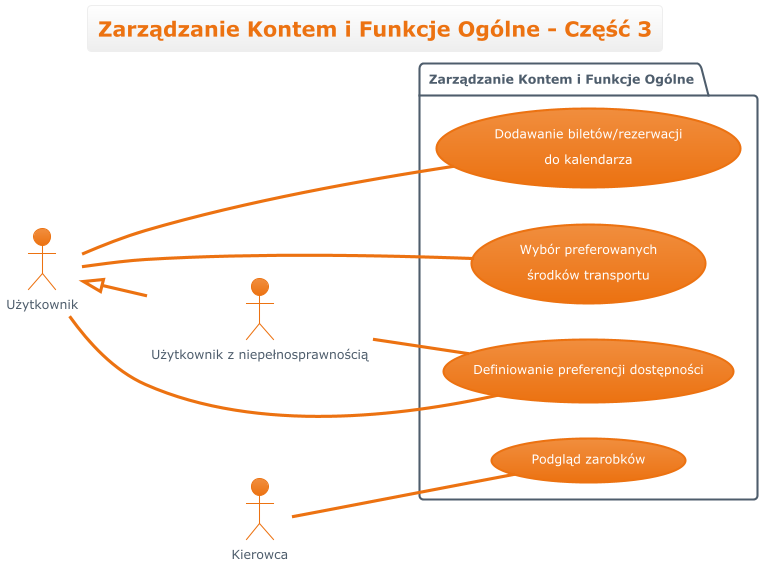

The diagram above was rendered by PlantUML. Its source (embedded in the PNG):
@startuml

!$PUML_THEME = "aws-orange"
!$THEME      = "aws-orange"
!if %not(%variable_exists("$PUML_BGCOLOR"))
    !$PUML_BGCOLOR = "#FFFFFF"
!endif
!if %not(%variable_exists("$PUML_GRADIENT"))
    !$PUML_GRADIENT = 20
!endif
!if %not(%variable_exists("$PUML_MODE"))
    !$PUML_MODE = "light"
!endif
!if %not(%variable_exists("$PUML_OUTLINE"))
    !$PUML_OUTLINE = "false"
!endif
skinparam BackgroundColor $PUML_BGCOLOR
skinparam useBetaStyle false
!$WHITE      = "#FFF"
!$GRAY_LIGHT = "#222"
!$GRAY       = "#868e96"
!$PRIMARY    = "#EC7211"
!$WARNING    = "#EC7211"
!$LIGHT      = "#abb6c2"
!$DARK       = "#4E5D6C"
!if ($PUML_MODE == "light")
    !$SECONDARY      = "#eeeeee"
    !$SECONDARY_LIGHT = "ffffff"
    !$SUCCESS        = "#1D8102"
    !$INFO           = "#0073bb"
    !$DANGER         = "#d13212"
    !$SECONDARY_TEXT = $DARK
    !$FGCOLOR        = $DARK
	!$DIAMOND_BD     = %darken($SECONDARY, $PUML_GRADIENT)
    !assume transparent light
!else
    !$SECONDARY      = "#2a2e33"
    !$SECONDARY_LIGHT = %lighten($SECONDARY, $PUML_GRADIENT)
    !$SUCCESS        = "#6aaf35"
    !$INFO           = "#44b9d6"
    !$DANGER         = "#ff5d64"
    !$SECONDARY_TEXT = $WHITE
    !$FGCOLOR        = $WHITE
	!$DIAMOND_BD     = %lighten($SECONDARY, $PUML_GRADIENT)
    !assume transparent dark
!endif
!$PRIMARY_DARK    = %darken($PRIMARY, $PUML_GRADIENT)
!$PRIMARY_LIGHT   = %lighten($PRIMARY, $PUML_GRADIENT)
!$SECONDARY_DARK  = %darken($SECONDARY, $PUML_GRADIENT)
!$SUCCESS_DARK    = %darken($SUCCESS, $PUML_GRADIENT)
!$SUCCESS_LIGHT   = %lighten($SUCCESS, $PUML_GRADIENT)
!$INFO_DARK       = %darken($INFO, $PUML_GRADIENT)
!$INFO_LIGHT      = %lighten($INFO, $PUML_GRADIENT)
!$DANGER_DARK     = %darken($DANGER, $PUML_GRADIENT)
!$DANGER_LIGHT    = %lighten($DANGER, $PUML_GRADIENT)
!$WARNING_DARK    = %darken($WARNING, $PUML_GRADIENT)
!$WARNING_LIGHT   = %lighten($WARNING, $PUML_GRADIENT)
!$DARK_DARK       = %darken($DARK, $PUML_GRADIENT)
!$DARK_LIGHT      = %lighten($DARK, $PUML_GRADIENT)
!$LIGHT_DARK      = %darken($LIGHT, $PUML_GRADIENT)
!$LIGHT_LIGHT     = %lighten($LIGHT, $PUML_GRADIENT)
!$INFO_TEXT    = $WHITE
!$SUCCESS_TEXT = $WHITE
!$WARNING_TEXT = $WHITE
!$DANGER_TEXT  = $WHITE
!$PRIMARY_TEXT = $WHITE
!$HEADER_TEXT  = $WHITE
!if ($PUML_OUTLINE == "true")
	!$HEADER_TEXT  = $PRIMARY_TEXT
	!$PRIMARY_TEXT = $PRIMARY_LIGHT
	!$INFO_TEXT    = $INFO_LIGHT
	!$WARNING_TEXT = $WARNING_LIGHT
	!$DARK_BG      = $PUML_BGCOLOR
	!$INFO_BG      = $PUML_BGCOLOR
	!$DANGER_BG    = $PUML_BGCOLOR
	!$WARNING_BG   = $PUML_BGCOLOR
	!$SECONDARY_BG = $PUML_BGCOLOR
!else
	!$DARK_BG      = $DARK
	!$INFO_BG      = $INFO
	!$DANGER_BG    = $DANGER
	!$WARNING_BG   = $WARNING
	!$SECONDARY_BG = $SECONDARY
!endif
!procedure $success($msg)
  <font color=$SUCCESS><b>$msg
!endprocedure
!procedure $failure($msg)
  <font color=$DANGER><b>$msg
!endprocedure
!procedure $warning($msg)
  <font color=$WARNING><b>$msg
!endprocedure
!procedure $primary_scheme()
	!if ($PUML_OUTLINE == "true")
		FontColor $PRIMARY
		BorderColor $PRIMARY
		BackgroundColor $PUML_BGCOLOR
	!else
		FontColor $PRIMARY_TEXT
		BorderColor $PRIMARY
		BackgroundColor $PRIMARY_LIGHT-$PRIMARY
	!endif
!endprocedure
!procedure $secondary_scheme()
	!if ($PUML_OUTLINE == "true")
		FontColor $SECONDARY_DARK
		BorderColor $SECONDARY_DARK
		BackgroundColor $PUML_BGCOLOR
	!else
		FontColor $SECONDARY_TEXT
		BorderColor $SECONDARY_DARK
		BackgroundColor $SECONDARY_LIGHT-$SECONDARY
	!endif
!endprocedure
!_POST   = "<color #007a3e>POST</color>"
!_PUT    = "<color #ea7400>PUT</color>"
!_DELETE = "<color #cf2a2a>DELETE</color>"
!_GET    = "<color #009fdb>GET</color>"
!_PATCH  = "<color #b5bd00>PATCH</color>"
!_HEAD   = "<color #9012fe>HEAD</color>"
skinparam defaultFontName       "Verdana"
skinparam defaultFontSize       12
skinparam dpi                   100
skinparam shadowing             false
skinparam roundcorner           8
skinparam ParticipantPadding    40
skinparam BoxPadding            40
skinparam Padding               5
skinparam ArrowColor            $DARK
skinparam stereotype {
    CBackgroundColor $SECONDARY_LIGHT
    CBorderColor $SECONDARY_DARK
    ABackgroundColor $SUCCESS_LIGHT
    ABorderColor $SUCCESS_DARK
    IBackgroundColor $DANGER_LIGHT
    IBorderColor $DANGER_DARK
    EBackgroundColor $WARNING_LIGHT
    EBorderColor $WARNING_DARK
    NBackgroundColor $INFO_LIGHT
    NBorderColor $INFO_DARK
}
skinparam title {
	FontSize	    	         20
	BorderRoundCorner            8
	BorderThickness 	         1
	BackgroundColor  $SECONDARY_LIGHT-$SECONDARY
	FontColor $PRIMARY
	BorderColor $SECONDARY
}

skinparam legend {
    $secondary_scheme()
    BackgroundColor transparent
}

!startsub swimlane
skinparam swimlane {
	BorderColor $INFO
	BorderThickness 2
	TitleBackgroundColor  $SECONDARY_LIGHT-$SECONDARY
	TitleFontColor $PRIMARY
}
!endsub


!startsub activity
skinparam activity {
	$primary_scheme()
	BarColor $SUCCESS
	StartColor $INFO
	EndColor $INFO
	DiamondBackgroundColor $SECONDARY_BG
  	DiamondBorderColor $DIAMOND_BD
  	DiamondFontColor $SECONDARY_TEXT
}
!endsub

!startsub participant
skinparam participant {
	$primary_scheme()
	ParticipantBorderThickness 2
}
!endsub

!startsub actor
skinparam actor {
	$primary_scheme()
	FontColor $FGCOLOR
}
!endsub

!startsub arrow
skinparam arrow {
	Thickness 3
	Color $PRIMARY
	FontColor $FGCOLOR
}
!endsub

!startsub sequence
skinparam sequence {
	ArrowThickness 3
	BorderColor $PRIMARY
	TitleFontColor $PRIMARY
	BackgroundColor $PUML_BGCOLOR
	StartColor $PRIMARY
	EndColor $PRIMARY
	BoxBackgroundColor $PUML_BGCOLOR
	BoxBorderColor $DARK
	BoxFontColor $DARK
	DelayFontColor $DARK
	LifeLineBorderColor $LIGHT
	LifeLineBorderThickness 2
	LifeLineBackgroundColor $LIGHT_DARK
	GroupBorderColor $DARK
	GroupFontColor $DARK
	GroupHeaderFontColor $INFO
	GroupBackgroundColor $SECONDARY
	GroupBodyBackgroundColor $PUML_BGCOLOR
	GroupHeaderBackgroundColor $PUML_BGCOLOR
	DividerBackgroundColor $DARK
    DividerBorderColor $DARK
    DividerBorderThickness 2
    DividerFontColor $LIGHT
	ReferenceBackgroundColor $PUML_BGCOLOR
	ReferenceBorderColor $DARK
	ReferenceFontColor $DARK
	ReferenceHeaderFontColor $INFO
	ReferenceHeaderBackgroundColor $SECONDARY
	StereotypeFontColor $PRIMARY_TEXT
	StereotypeFontSize 12
}
!endsub

!startsub partition
skinparam partition {
	BorderColor $PRIMARY
	FontColor $PRIMARY
	BackgroundColor $PUML_BGCOLOR
}
!endsub

!startsub collections
skinparam collections {
	$primary_scheme()
}
!endsub

!startsub control
skinparam control {
	$primary_scheme()
	FontColor $DARK
}
!endsub

!startsub entity
skinparam entity {
	$primary_scheme()
	FontColor $DARK
}
!endsub

!startsub boundary
skinparam boundary {
	$primary_scheme()
	FontColor $DARK
}
!endsub

!startsub agent
skinparam agent {
	BackgroundColor $WARNING
	BorderColor $WARNING_LIGHT
	FontColor $DARK
}
!endsub

!startsub note
skinparam note {
	BorderThickness 1
	BackgroundColor $INFO_BG
	BorderColor $INFO_DARK
	FontColor $INFO_TEXT
}
!endsub

!startsub artifact
skinparam artifact {
	BackgroundColor $DARK_BG
	BorderColor $DARK_DARK
	FontColor $LIGHT
}
!endsub

!startsub component
skinparam component {
	$primary_scheme()
}
!endsub

!startsub interface
skinparam interface {
	BackgroundColor  $DANGER_DARK
	BorderColor  $DANGER
	FontColor $DARK
}
!endsub

!startsub storage
skinparam storage {
	BackgroundColor $WARNING_BG
  	BorderColor $WARNING_DARK
	FontColor $WARNING_TEXT
}
!endsub

!startsub node
skinparam node {
	BackgroundColor  $PUML_BGCOLOR
	BorderColor $LIGHT
	FontColor $LIGHT
}
!endsub

!startsub cloud
skinparam cloud {
	BackgroundColor transparent
	BorderColor $DARK
	FontColor $FGCOLOR
}
!endsub

!startsub database
skinparam database {
	$primary_scheme()
	FontColor $FGCOLOR
	StereotypeFontColor $FGCOLOR
}
!endsub

!startsub class
skinparam class {
	$primary_scheme()
	FontColor $HEADER_TEXT
	HeaderBackgroundColor $PRIMARY_LIGHT-$PRIMARY
	StereotypeFontColor $DARK
	BorderThickness 1
	AttributeFontColor $PRIMARY_TEXT
	AttributeFontSize 11
}
!endsub

!startsub object
skinparam object {
	$primary_scheme()
	StereotypeFontColor $DARK
	BorderThickness 1
	AttributeFontColor $PRIMARY_TEXT
	AttributeFontSize 11
}
!endsub

!startsub usecase
skinparam usecase {
	$primary_scheme()
	BorderThickness 2
	StereotypeFontColor $PRIMARY
}
!endsub

!startsub rectangle
skinparam rectangle {
	BackgroundColor $PUML_BGCOLOR
	FontColor $SECONDARY_TEXT
	BorderColor $SECONDARY_TEXT
	BorderThickness 2
	StereotypeFontColor $PRIMARY
}
!endsub

!startsub package
skinparam package {
	BackgroundColor $PUML_BGCOLOR
  	BorderColor $SECONDARY_TEXT
	FontColor $SECONDARY_TEXT
	BorderThickness 2
}
!endsub

!startsub folder
skinparam folder {
	BackgroundColor $SECONDARY_BG
  	BorderColor $WARNING
	FontColor $WARNING
	BorderThickness 2
}
!endsub

!startsub frame
skinparam frame {
	BackgroundColor $SECONDARY_BG
  	BorderColor $INFO
	FontColor $INFO
	BorderThickness 2
}
!endsub

!startsub state
skinparam state {
	$primary_scheme()
	StartColor $INFO
	EndColor $INFO
	AttributeFontColor $SECONDARY_TEXT
	AttributeFontSize 11
}
!endsub

!startsub queue
skinparam queue {
	$primary_scheme()
}
!endsub

!startsub card
skinparam card {
	BackgroundColor $INFO_BG
	BorderColor $INFO_DARK
	FontColor $INFO_TEXT
}
!endsub

!startsub file
skinparam file {
	BackgroundColor $SECONDARY_BG
	BorderColor $LIGHT
	FontColor $FGCOLOR
}
!endsub

!startsub stack
skinparam stack {
	$primary_scheme()
}
!endsub


!startsub map
skinparam map {
	$primary_scheme()
}
!endsub

<style>
wbsDiagram, mindmapDiagram {
  root {
    BackgroundColor $PUML_BGCOLOR
    FontColor $PRIMARY_TEXT
    HyperLinkColor $INFO_BG
    LineColor $PRIMARY_DARK
    LineThickness 1
    Margin 10
    Padding 6
    Shadowing 0.0
  }
  node {
    $primary_scheme()
    Padding 15
    RoundCorner 20
  }
  caption {
    LineThickness 0
  }
  footer {
    LineThickness 0
  }
  groupHeader {
    BackgroundColor $SECONDARY_BG
    FontColor $INFO_BG
    FontStyle bold
  }
  header {
    LineThickness 0
  }
  referenceHeader {
    BackgroundColor $PUML_BGCOLOR
    FontColor $DARK_BG
    FontStyle bold
  }
  separator {
    BackgroundColor $FGCOLOR
    FontColor $PUML_BGCOLOR
    FontStyle bold
  }
  title {
	FontSize 20
	BorderRoundCorner            8
	BorderThickness 	         1
	BackgroundColor  $SECONDARY_LIGHT-$SECONDARY_BG
	FontColor $PRIMARY_TEXT
	BorderColor $SECONDARY_BG
  }
}
nwdiagDiagram {
  network {
    $primary_scheme()
    LineColor $PRIMARY_BG
    LineThickness 1.0
    FontColor $PRIMARY_DARK
  }
  server {
    $primary_scheme()
  }
  arrow {
    FontColor $PRIMARY_DARK
    LineColor $PRIMARY_DARK
  }
  group {
    BackGroundColor $LIGHT_BG
    LineColor $LIGHT_DARK
    LineThickness 2.0
    Margin 5
    Padding 5
  }
}
ganttDiagram {
  task {
    $primary_scheme()
	LineColor $PRIMARY_BG
    Margin 10
    Padding 6
  }
  note {
	FontColor $INFO_TEXT
	LineColor $INFO_DARK
    BackGroundColor $INFO_BG
  }
  separator {
	LineColor $SECONDARY_BG
    BackGroundColor $secondary_scheme()
    FontColor $SECONDARY_TEXT
  }
  milestone {
	FontColor $INFO_BG
	FontSize 16
	FontStyle italic
	BackGroundColor $DIAMOND_BG
	LineColor $SECONDARY_DARK
  }
  timeline {
    BackgroundColor $SECONDARY_BG
    FontColor $SECONDARY_TEXT
  }
  closed {
	BackgroundColor $WARNING_DARK
	FontColor $WARNING_TEXT
  }
}
</style>
!include ../../aws-orange-theme.puml
left to right direction
title "Zarządzanie Kontem i Funkcje Ogólne - Część 3"

actor Uzytkownik as "Użytkownik"
actor UzytkownikZN as "Użytkownik z niepełnosprawnością"
Uzytkownik <|-- UzytkownikZN
actor Kierowca

package "Zarządzanie Kontem i Funkcje Ogólne" {
  usecase UC17 as "Wybór preferowanych\nśrodków transportu"
  usecase UC18 as "Definiowanie preferencji dostępności"
  usecase UC19 as "Podgląd zarobków"
  usecase UC20 as "Dodawanie biletów/rezerwacji\ndo kalendarza"
}

Uzytkownik -- UC17
UzytkownikZN -- UC18
Uzytkownik -- UC18
Kierowca -- UC19
Uzytkownik -- UC20
@enduml